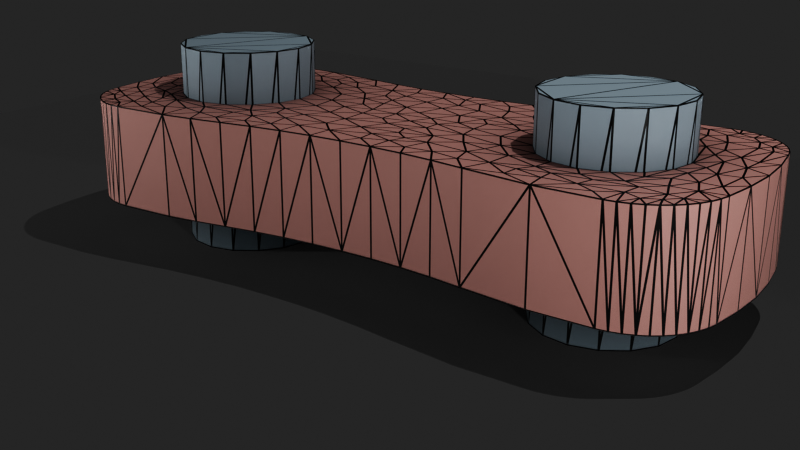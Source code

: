 # Source: tissue_compaction.blend  (saved by Blender 4.4.30; exported with 4.5.12 LTS)
import bpy
from mathutils import Matrix  # noqa: F401  (used for matrix-valued properties, if any)

bpy.ops.wm.read_factory_settings(use_empty=True)
scene = bpy.context.scene
scene.name = 'Scene'

# ---- collections
col_collection = bpy.data.collections.new('Collection'); scene.collection.children.link(col_collection)

# ---- materials (node trees are filled in below, after node groups)
mat_wireframe_2 = bpy.data.materials.new('wireframe 2')
mat_wireframe = bpy.data.materials.new('wireframe')

# ---- material node trees
mat_wireframe_2.use_nodes = True; mat_wireframe_2.node_tree.nodes.clear()
_N = mat_wireframe_2.node_tree.nodes; _L = mat_wireframe_2.node_tree.links
n0 = _N.new('ShaderNodeOutputMaterial'); n0.name = 'Material Output'; n0.location = (1268, 114)
n1 = _N.new('ShaderNodeWireframe'); n1.name = 'Wireframe'; n1.location = (747, 587)
n1.inputs[0].default_value = 0.02
n2 = _N.new('ShaderNodeMixShader'); n2.name = 'Mix Shader'; n2.location = (924, 294)
n3 = _N.new('ShaderNodeBsdfPrincipled'); n3.name = 'Carbon'; n3.location = (155, 747)
n3.inputs[0].default_value = (0.015, 0.015, 0.015, 1.0)
n3.inputs[2].default_value = 0.8477
n3.inputs[3].default_value = 1.45
n3.inputs[13].default_value = 0.4773
n3.inputs[19].default_value = 0.25
n3.inputs[27].default_value = (0.0, 0.0, 0.0, 1.0)
n3.inputs[28].default_value = 1.0
n4 = _N.new('ShaderNodeBsdfPrincipled'); n4.name = 'Principled BSDF.001'; n4.location = (490, 385)
n4.distribution = 'GGX'
n4.subsurface_method = 'BURLEY'
n4.inputs[2].default_value = 0.7
n4.inputs[3].default_value = 1.45
n4.inputs[27].default_value = (0.0, 0.0, 0.0, 1.0)
n4.inputs[28].default_value = 1.0
n5 = _N.new('ShaderNodeBrightContrast'); n5.name = 'Bright/Contrast.001'; n5.location = (244, 268)
n5.inputs[2].default_value = 1.0
n6 = _N.new('ShaderNodeMix'); n6.name = 'Mix.001'; n6.location = (-54, 361)
n6.data_type = 'RGBA'
n6.blend_type = 'MULTIPLY'
n7 = _N.new('ShaderNodeGamma'); n7.name = 'Gamma.001'; n7.location = (-162, -69)
n8 = _N.new('ShaderNodeAmbientOcclusion'); n8.name = 'Ambient Occlusion.001'; n8.location = (102, 20)
n8.inputs[1].default_value = 10.0
n9 = _N.new('ShaderNodeHueSaturation'); n9.name = 'Hue Saturation Value.001'; n9.location = (-285, 178)
n9.inputs[1].default_value = 0.5
n9.inputs[4].default_value = (0.5, 0.69, 0.8275, 1.0)
_L.new(n1.outputs[0], n2.inputs[0])
_L.new(n2.outputs[0], n0.inputs[0])
_L.new(n3.outputs[0], n2.inputs[2])
_L.new(n9.outputs[0], n5.inputs[0])
_L.new(n5.outputs[0], n8.inputs[0])
_L.new(n8.outputs[0], n6.inputs[6])
_L.new(n8.outputs[1], n7.inputs[0])
_L.new(n7.outputs[0], n6.inputs[7])
_L.new(n6.outputs[2], n4.inputs[0])
_L.new(n4.outputs[0], n2.inputs[1])
n0.is_active_output = True
mat_wireframe.use_nodes = True; mat_wireframe.node_tree.nodes.clear()
_N = mat_wireframe.node_tree.nodes; _L = mat_wireframe.node_tree.links
n0 = _N.new('ShaderNodeOutputMaterial'); n0.name = 'Material Output'; n0.location = (1168, 226)
n1 = _N.new('ShaderNodeWireframe'); n1.name = 'Wireframe'; n1.location = (647, 699)
n1.inputs[0].default_value = 0.02
n2 = _N.new('ShaderNodeMixShader'); n2.name = 'Mix Shader'; n2.location = (825, 405)
n3 = _N.new('ShaderNodeBsdfPrincipled'); n3.name = 'Carbon'; n3.location = (55, 859)
n3.inputs[0].default_value = (0.015, 0.015, 0.015, 1.0)
n3.inputs[2].default_value = 0.8477
n3.inputs[3].default_value = 1.45
n3.inputs[13].default_value = 0.4773
n3.inputs[19].default_value = 0.25
n3.inputs[27].default_value = (0.0, 0.0, 0.0, 1.0)
n3.inputs[28].default_value = 1.0
n4 = _N.new('ShaderNodeBsdfPrincipled'); n4.name = 'Principled BSDF.001'; n4.location = (390, 497)
n4.distribution = 'GGX'
n4.subsurface_method = 'BURLEY'
n4.inputs[2].default_value = 0.7
n4.inputs[3].default_value = 1.45
n4.inputs[27].default_value = (0.0, 0.0, 0.0, 1.0)
n4.inputs[28].default_value = 1.0
n5 = _N.new('ShaderNodeBrightContrast'); n5.name = 'Bright/Contrast.001'; n5.location = (144, 379)
n5.inputs[2].default_value = 1.0
n6 = _N.new('ShaderNodeMix'); n6.name = 'Mix.001'; n6.location = (-112, 474)
n6.data_type = 'RGBA'
n6.blend_type = 'MULTIPLY'
n7 = _N.new('ShaderNodeGamma'); n7.name = 'Gamma.001'; n7.location = (-262, 42)
n8 = _N.new('ShaderNodeAmbientOcclusion'); n8.name = 'Ambient Occlusion.001'; n8.location = (2, 132)
n8.inputs[1].default_value = 10.0
n9 = _N.new('ShaderNodeHueSaturation'); n9.name = 'Hue Saturation Value.001'; n9.location = (-385, 290)
n9.inputs[1].default_value = 0.5
n9.inputs[4].default_value = (0.5, 0.69, 0.8275, 1.0)
n10 = _N.new('ShaderNodeHueSaturation'); n10.name = 'Hue Saturation Value'; n10.location = (-524, 405)
n10.inputs[1].default_value = 0.7
n10.inputs[4].default_value = (0.9843, 0.502, 0.4471, 1.0)
_L.new(n1.outputs[0], n2.inputs[0])
_L.new(n2.outputs[0], n0.inputs[0])
_L.new(n3.outputs[0], n2.inputs[2])
_L.new(n5.outputs[0], n8.inputs[0])
_L.new(n8.outputs[0], n6.inputs[6])
_L.new(n8.outputs[1], n7.inputs[0])
_L.new(n7.outputs[0], n6.inputs[7])
_L.new(n6.outputs[2], n4.inputs[0])
_L.new(n4.outputs[0], n2.inputs[1])
_L.new(n10.outputs[0], n5.inputs[0])
n0.is_active_output = True

# ---- world
world_world = bpy.data.worlds.new('World'); scene.world = world_world
world_world.use_nodes = True; world_world.node_tree.nodes.clear()
_N = world_world.node_tree.nodes; _L = world_world.node_tree.links
n0 = _N.new('ShaderNodeOutputWorld'); n0.name = 'World Output'; n0.location = (300, 300)
n1 = _N.new('ShaderNodeBackground'); n1.name = 'Background'; n1.location = (10, 300)
n1.inputs[0].default_value = (0.05088, 0.05088, 0.05088, 1.0)
_L.new(n1.outputs[0], n0.inputs[0])
n0.is_active_output = True
world_world.color = (0.05088, 0.05088, 0.05088)
world_world.use_sun_shadow = False
world_world.sun_shadow_jitter_overblur = 0.0

# ---- cameras
cam_camera = bpy.data.cameras.new('Camera')
cam_camera.clip_end = 100.0
cam_camera.ortho_scale = 7.314

# ---- lights
light_light = bpy.data.lights.new('Light', 'POINT')
light_light.transmission_factor = 0.0
light_light.energy = 1000.0
light_light.shadow_soft_size = 0.1
light_light.shadow_maximum_resolution = 0.006
light_light.use_absolute_resolution = True
light_light_001 = bpy.data.lights.new('Light.001', 'POINT')
light_light_001.transmission_factor = 0.0
light_light_001.energy = 1000.0
light_light_001.shadow_soft_size = 0.1
light_light_001.shadow_maximum_resolution = 0.006
light_light_001.use_absolute_resolution = True
light_light_002 = bpy.data.lights.new('Light.002', 'POINT')
light_light_002.transmission_factor = 0.0
light_light_002.energy = 1000.0
light_light_002.shadow_soft_size = 0.1
light_light_002.shadow_maximum_resolution = 0.006
light_light_002.use_absolute_resolution = True

# ---- meshes
me_cylinder = bpy.data.meshes.new('Cylinder')
me_cylinder.from_pydata([(-2.27, -0.7554, 1.12), (-2.27, -0.751, -1.13), (-1.983, -0.6983, 1.121), (-1.983, -0.6939, -1.129), (-1.74, -0.5357, 1.121), (-1.74, -0.5313, -1.129), (-1.577, -0.2924, 1.121), (-1.577, -0.288, -1.129), (-1.52, -0.005399, 1.122), (-1.52, -0.000979, -1.128), (-1.577, 0.2816, 1.123), (-1.577, 0.286, -1.127), (-1.74, 0.5249, 1.123), (-1.74, 0.5294, -1.127), (-1.983, 0.6875, 1.123), (-1.983, 0.6919, -1.127), (-2.27, 0.7446, 1.123), (-2.27, 0.749, -1.127), (-2.557, 0.6875, 1.123), (-2.557, 0.6919, -1.127), (-2.8, 0.5249, 1.123), (-2.8, 0.5294, -1.127), (-2.963, 0.2816, 1.123), (-2.963, 0.286, -1.127), (-3.02, -0.005399, 1.122), (-3.02, -0.000979, -1.128), (-2.963, -0.2924, 1.121), (-2.963, -0.288, -1.129), (-2.8, -0.5357, 1.121), (-2.8, -0.5313, -1.129), (-2.557, -0.6983, 1.121), (-2.557, -0.6939, -1.129)], [], [(1, 2, 0), (3, 4, 2), (5, 6, 4), (7, 8, 6), (9, 10, 8), (11, 12, 10), (13, 14, 12), (15, 16, 14), (17, 18, 16), (19, 20, 18), (21, 22, 20), (23, 24, 22), (25, 26, 24), (27, 28, 26), (21, 13, 5), (29, 30, 28), (31, 0, 30), (26, 30, 14), (1, 3, 2), (3, 5, 4), (5, 7, 6), (7, 9, 8), (9, 11, 10), (11, 13, 12), (13, 15, 14), (15, 17, 16), (17, 19, 18), (19, 21, 20), (21, 23, 22), (23, 25, 24), (25, 27, 26), (27, 29, 28), (5, 3, 1), (1, 31, 5), (31, 29, 5), (29, 27, 21), (27, 25, 21), (25, 23, 21), (21, 19, 13), (19, 17, 13), (17, 15, 13), (13, 11, 9), (9, 7, 13), (7, 5, 13), (5, 29, 21), (29, 31, 30), (31, 1, 0), (30, 0, 2), (2, 4, 6), (6, 8, 10), (10, 12, 14), (14, 16, 18), (18, 20, 22), (22, 24, 26), (26, 28, 30), (30, 2, 6), (6, 10, 30), (10, 14, 30), (14, 18, 22), (22, 26, 14)])
_uv = me_cylinder.uv_layers.new(name='UVMap')
_uv.uv.foreach_set('vector', [1.0, 1.0, 0.9375, 0.5, 1.0, 0.5, 0.9375, 1.0, 0.875, 0.5, 0.9375, 0.5, 0.875, 1.0, 0.8125, 0.5, 0.875, 0.5, 0.8125, 1.0, 0.75, 0.5, 0.8125, 0.5, 0.75, 1.0, 0.6875, 0.5, 0.75, 0.5, 0.6875, 1.0, 0.625, 0.5, 0.6875, 0.5, 0.625, 1.0, 0.5625, 0.5, 0.625, 0.5, 0.5625, 1.0, 0.5, 0.5, 0.5625, 0.5, 0.5, 1.0, 0.4375, 0.5, 0.5, 0.5, 0.4375, 1.0, 0.375, 0.5, 0.4375, 0.5, 0.375, 1.0, 0.3125, 0.5, 0.375, 0.5, 0.3125, 1.0, 0.25, 0.5, 0.3125, 0.5, 0.25, 1.0, 0.1875, 0.5, 0.25, 0.5, 0.1875, 1.0, 0.125, 0.5, 0.1875, 0.5, 0.08029, 0.08029, 0.4197, 0.08029, 0.4197, 0.4197, 0.125, 1.0, 0.0625, 0.5, 0.125, 0.5, 0.0625, 1.0, 0.0, 0.5, 0.0625, 0.5, 0.5283, 0.3418, 0.6582, 0.4717, 0.8418, 0.02827, 1.0, 1.0, 0.9375, 1.0, 0.9375, 0.5, 0.9375, 1.0, 0.875, 1.0, 0.875, 0.5, 0.875, 1.0, 0.8125, 1.0, 0.8125, 0.5, 0.8125, 1.0, 0.75, 1.0, 0.75, 0.5, 0.75, 1.0, 0.6875, 1.0, 0.6875, 0.5, 0.6875, 1.0, 0.625, 1.0, 0.625, 0.5, 0.625, 1.0, 0.5625, 1.0, 0.5625, 0.5, 0.5625, 1.0, 0.5, 1.0, 0.5, 0.5, 0.5, 1.0, 0.4375, 1.0, 0.4375, 0.5, 0.4375, 1.0, 0.375, 1.0, 0.375, 0.5, 0.375, 1.0, 0.3125, 1.0, 0.3125, 0.5, 0.3125, 1.0, 0.25, 1.0, 0.25, 0.5, 0.25, 1.0, 0.1875, 1.0, 0.1875, 0.5, 0.1875, 1.0, 0.125, 1.0, 0.125, 0.5, 0.4197, 0.4197, 0.3418, 0.4717, 0.25, 0.49, 0.25, 0.49, 0.1582, 0.4717, 0.4197, 0.4197, 0.1582, 0.4717, 0.08029, 0.4197, 0.4197, 0.4197, 0.08029, 0.4197, 0.02827, 0.3418, 0.08029, 0.08029, 0.02827, 0.3418, 0.01, 0.25, 0.08029, 0.08029, 0.01, 0.25, 0.02827, 0.1582, 0.08029, 0.08029, 0.08029, 0.08029, 0.1582, 0.02827, 0.4197, 0.08029, 0.1582, 0.02827, 0.25, 0.01, 0.4197, 0.08029, 0.25, 0.01, 0.3418, 0.02827, 0.4197, 0.08029, 0.4197, 0.08029, 0.4717, 0.1582, 0.49, 0.25, 0.49, 0.25, 0.4717, 0.3418, 0.4197, 0.08029, 0.4717, 0.3418, 0.4197, 0.4197, 0.4197, 0.08029, 0.4197, 0.4197, 0.08029, 0.4197, 0.08029, 0.08029, 0.125, 1.0, 0.0625, 1.0, 0.0625, 0.5, 0.0625, 1.0, 0.0, 1.0, 0.0, 0.5, 0.6582, 0.4717, 0.75, 0.49, 0.8418, 0.4717, 0.8418, 0.4717, 0.9197, 0.4197, 0.9717, 0.3418, 0.9717, 0.3418, 0.99, 0.25, 0.9717, 0.1582, 0.9717, 0.1582, 0.9197, 0.08029, 0.8418, 0.02827, 0.8418, 0.02827, 0.75, 0.01, 0.6582, 0.02827, 0.6582, 0.02827, 0.5803, 0.08029, 0.5283, 0.1582, 0.5283, 0.1582, 0.51, 0.25, 0.5283, 0.3418, 0.5283, 0.3418, 0.5803, 0.4197, 0.6582, 0.4717, 0.6582, 0.4717, 0.8418, 0.4717, 0.9717, 0.3418, 0.9717, 0.3418, 0.9717, 0.1582, 0.6582, 0.4717, 0.9717, 0.1582, 0.8418, 0.02827, 0.6582, 0.4717, 0.8418, 0.02827, 0.6582, 0.02827, 0.5283, 0.1582, 0.5283, 0.1582, 0.5283, 0.3418, 0.8418, 0.02827])
me_cylinder.materials.append(mat_wireframe_2)
me_cylinder.update()
me_cylinder_001 = bpy.data.meshes.new('Cylinder.001')
me_cylinder_001.from_pydata([(2.27, -0.7554, 1.12), (2.27, -0.751, -1.13), (2.557, -0.6983, 1.121), (2.557, -0.6939, -1.129), (2.8, -0.5357, 1.121), (2.8, -0.5313, -1.129), (2.963, -0.2924, 1.121), (2.963, -0.288, -1.129), (3.02, -0.005399, 1.122), (3.02, -0.000979, -1.128), (2.963, 0.2816, 1.123), (2.963, 0.286, -1.127), (2.8, 0.5249, 1.123), (2.8, 0.5294, -1.127), (2.557, 0.6875, 1.123), (2.557, 0.6919, -1.127), (2.27, 0.7446, 1.123), (2.27, 0.749, -1.127), (1.983, 0.6875, 1.123), (1.983, 0.6919, -1.127), (1.74, 0.5249, 1.123), (1.74, 0.5294, -1.127), (1.577, 0.2816, 1.123), (1.577, 0.286, -1.127), (1.52, -0.005399, 1.122), (1.52, -0.000979, -1.128), (1.577, -0.2924, 1.121), (1.577, -0.288, -1.129), (1.74, -0.5357, 1.121), (1.74, -0.5313, -1.129), (1.983, -0.6983, 1.121), (1.983, -0.6939, -1.129)], [], [(1, 2, 0), (3, 4, 2), (5, 6, 4), (7, 8, 6), (9, 10, 8), (11, 12, 10), (13, 14, 12), (15, 16, 14), (17, 18, 16), (19, 20, 18), (21, 22, 20), (23, 24, 22), (25, 26, 24), (27, 28, 26), (21, 13, 5), (29, 30, 28), (31, 0, 30), (26, 30, 14), (1, 3, 2), (3, 5, 4), (5, 7, 6), (7, 9, 8), (9, 11, 10), (11, 13, 12), (13, 15, 14), (15, 17, 16), (17, 19, 18), (19, 21, 20), (21, 23, 22), (23, 25, 24), (25, 27, 26), (27, 29, 28), (5, 3, 1), (1, 31, 5), (31, 29, 5), (29, 27, 21), (27, 25, 21), (25, 23, 21), (21, 19, 13), (19, 17, 13), (17, 15, 13), (13, 11, 9), (9, 7, 13), (7, 5, 13), (5, 29, 21), (29, 31, 30), (31, 1, 0), (30, 0, 2), (2, 4, 6), (6, 8, 10), (10, 12, 14), (14, 16, 18), (18, 20, 22), (22, 24, 26), (26, 28, 30), (30, 2, 6), (6, 10, 30), (10, 14, 30), (14, 18, 22), (22, 26, 14)])
_uv = me_cylinder_001.uv_layers.new(name='UVMap')
_uv.uv.foreach_set('vector', [1.0, 1.0, 0.9375, 0.5, 1.0, 0.5, 0.9375, 1.0, 0.875, 0.5, 0.9375, 0.5, 0.875, 1.0, 0.8125, 0.5, 0.875, 0.5, 0.8125, 1.0, 0.75, 0.5, 0.8125, 0.5, 0.75, 1.0, 0.6875, 0.5, 0.75, 0.5, 0.6875, 1.0, 0.625, 0.5, 0.6875, 0.5, 0.625, 1.0, 0.5625, 0.5, 0.625, 0.5, 0.5625, 1.0, 0.5, 0.5, 0.5625, 0.5, 0.5, 1.0, 0.4375, 0.5, 0.5, 0.5, 0.4375, 1.0, 0.375, 0.5, 0.4375, 0.5, 0.375, 1.0, 0.3125, 0.5, 0.375, 0.5, 0.3125, 1.0, 0.25, 0.5, 0.3125, 0.5, 0.25, 1.0, 0.1875, 0.5, 0.25, 0.5, 0.1875, 1.0, 0.125, 0.5, 0.1875, 0.5, 0.08029, 0.08029, 0.4197, 0.08029, 0.4197, 0.4197, 0.125, 1.0, 0.0625, 0.5, 0.125, 0.5, 0.0625, 1.0, 0.0, 0.5, 0.0625, 0.5, 0.5283, 0.3418, 0.6582, 0.4717, 0.8418, 0.02827, 1.0, 1.0, 0.9375, 1.0, 0.9375, 0.5, 0.9375, 1.0, 0.875, 1.0, 0.875, 0.5, 0.875, 1.0, 0.8125, 1.0, 0.8125, 0.5, 0.8125, 1.0, 0.75, 1.0, 0.75, 0.5, 0.75, 1.0, 0.6875, 1.0, 0.6875, 0.5, 0.6875, 1.0, 0.625, 1.0, 0.625, 0.5, 0.625, 1.0, 0.5625, 1.0, 0.5625, 0.5, 0.5625, 1.0, 0.5, 1.0, 0.5, 0.5, 0.5, 1.0, 0.4375, 1.0, 0.4375, 0.5, 0.4375, 1.0, 0.375, 1.0, 0.375, 0.5, 0.375, 1.0, 0.3125, 1.0, 0.3125, 0.5, 0.3125, 1.0, 0.25, 1.0, 0.25, 0.5, 0.25, 1.0, 0.1875, 1.0, 0.1875, 0.5, 0.1875, 1.0, 0.125, 1.0, 0.125, 0.5, 0.4197, 0.4197, 0.3418, 0.4717, 0.25, 0.49, 0.25, 0.49, 0.1582, 0.4717, 0.4197, 0.4197, 0.1582, 0.4717, 0.08029, 0.4197, 0.4197, 0.4197, 0.08029, 0.4197, 0.02827, 0.3418, 0.08029, 0.08029, 0.02827, 0.3418, 0.01, 0.25, 0.08029, 0.08029, 0.01, 0.25, 0.02827, 0.1582, 0.08029, 0.08029, 0.08029, 0.08029, 0.1582, 0.02827, 0.4197, 0.08029, 0.1582, 0.02827, 0.25, 0.01, 0.4197, 0.08029, 0.25, 0.01, 0.3418, 0.02827, 0.4197, 0.08029, 0.4197, 0.08029, 0.4717, 0.1582, 0.49, 0.25, 0.49, 0.25, 0.4717, 0.3418, 0.4197, 0.08029, 0.4717, 0.3418, 0.4197, 0.4197, 0.4197, 0.08029, 0.4197, 0.4197, 0.08029, 0.4197, 0.08029, 0.08029, 0.125, 1.0, 0.0625, 1.0, 0.0625, 0.5, 0.0625, 1.0, 0.0, 1.0, 0.0, 0.5, 0.6582, 0.4717, 0.75, 0.49, 0.8418, 0.4717, 0.8418, 0.4717, 0.9197, 0.4197, 0.9717, 0.3418, 0.9717, 0.3418, 0.99, 0.25, 0.9717, 0.1582, 0.9717, 0.1582, 0.9197, 0.08029, 0.8418, 0.02827, 0.8418, 0.02827, 0.75, 0.01, 0.6582, 0.02827, 0.6582, 0.02827, 0.5803, 0.08029, 0.5283, 0.1582, 0.5283, 0.1582, 0.51, 0.25, 0.5283, 0.3418, 0.5283, 0.3418, 0.5803, 0.4197, 0.6582, 0.4717, 0.6582, 0.4717, 0.8418, 0.4717, 0.9717, 0.3418, 0.9717, 0.3418, 0.9717, 0.1582, 0.6582, 0.4717, 0.9717, 0.1582, 0.8418, 0.02827, 0.6582, 0.4717, 0.8418, 0.02827, 0.6582, 0.02827, 0.5283, 0.1582, 0.5283, 0.1582, 0.5283, 0.3418, 0.8418, 0.02827])
me_cylinder_001.materials.append(mat_wireframe_2)
me_cylinder_001.update()
me_tissue_002 = bpy.data.meshes.new('tissue.002')
me_tissue_002.from_pydata([(3.516, -1.087, 0.5572), (3.452, -1.177, 0.557), (3.571, -0.9903, 0.5574), (3.185, -1.378, 0.5566), (3.08, -1.418, 0.5565), (3.374, -1.256, 0.5569), (3.285, -1.324, 0.5567), (2.966, -1.44, 0.5565), (2.848, -1.446, 0.5565), (0.0004754, -1.204, 0.557), (3.71, -0.005857, 0.5593), (3.637, -0.7731, 0.5578), (3.611, -0.8849, 0.5576), (-3.518, -1.088, 0.5572), (-3.45, -1.177, 0.557), (-3.571, -0.9898, 0.5574), (-3.184, -1.375, 0.5566), (-3.079, -1.416, 0.5565), (-3.37, -1.256, 0.5569), (-3.282, -1.323, 0.5567), (-2.968, -1.441, 0.5565), (-2.853, -1.451, 0.5565), (-3.709, -0.00544, 0.5593), (-3.634, -0.7702, 0.5578), (-3.61, -0.8835, 0.5576), (3.521, 1.078, 0.5614), (3.454, 1.167, 0.5616), (3.574, 0.9797, 0.5613), (3.19, 1.364, 0.562), (3.085, 1.406, 0.5621), (3.374, 1.243, 0.5618), (3.287, 1.311, 0.5619), (2.974, 1.431, 0.5621), (2.857, 1.441, 0.5622), (-0.0008689, 1.196, 0.5617), (3.64, 0.7612, 0.5608), (3.615, 0.8738, 0.561), (-3.518, 1.082, 0.5615), (-3.451, 1.17, 0.5616), (-3.571, 0.9835, 0.5613), (-3.185, 1.367, 0.562), (-3.08, 1.407, 0.5621), (-3.372, 1.248, 0.5618), (-3.283, 1.315, 0.5619), (-2.969, 1.432, 0.5621), (-2.853, 1.442, 0.5622), (-3.638, 0.7638, 0.5608), (-3.613, 0.8769, 0.5611), (-3.687, -0.4022, 0.5585), (-1.454, 1.322, 0.5619), (-1.452, -1.329, 0.5567), (1.456, 1.321, 0.5619), (1.455, -1.331, 0.5567), (-2.187, 1.425, 0.5621), (-2.187, -1.429, 0.5565), (3.688, -0.4036, 0.5585), (1.822, 1.379, 0.562), (2.187, 1.422, 0.5621), (3.688, 0.3913, 0.5601), (-0.7279, -1.233, 0.5569), (2.184, -1.431, 0.5565), (-3.687, 0.3944, 0.5601), (2.529, -1.447, 0.5565), (-0.7285, 1.225, 0.5617), (-1.09, -1.274, 0.5568), (-1.091, 1.265, 0.5618), (-1.82, -1.386, 0.5566), (-0.3652, 1.202, 0.5617), (1.093, 1.266, 0.5618), (0.7289, -1.232, 0.5569), (0.7311, 1.227, 0.5617), (0.3659, -1.21, 0.557), (1.091, -1.274, 0.5568), (-0.365, -1.21, 0.557), (0.3658, 1.203, 0.5617), (3.516, -1.087, 0.5572), (3.452, -1.177, 0.557), (3.571, -0.9903, 0.5574), (3.185, -1.378, 0.5566), (3.08, -1.418, 0.5565), (3.374, -1.256, 0.5569), (3.285, -1.324, 0.5567), (2.966, -1.44, 0.5565), (2.848, -1.446, 0.5565), (0.0004754, -1.204, 0.557), (3.71, -0.005857, 0.5593), (3.637, -0.7731, 0.5578), (3.611, -0.8849, 0.5576), (-3.518, -1.088, 0.5572), (-3.45, -1.177, 0.557), (-3.571, -0.9898, 0.5574), (-3.184, -1.375, 0.5566), (-3.079, -1.416, 0.5565), (-3.37, -1.256, 0.5569), (-3.282, -1.323, 0.5567), (-2.968, -1.441, 0.5565), (-2.853, -1.451, 0.5565), (-3.709, -0.00544, 0.5593), (-3.634, -0.7702, 0.5578), (-3.61, -0.8835, 0.5576), (3.521, 1.078, 0.5614), (3.454, 1.167, 0.5616), (3.574, 0.9797, 0.5613), (3.19, 1.364, 0.562), (3.085, 1.406, 0.5621), (3.374, 1.243, 0.5618), (3.287, 1.311, 0.5619), (2.974, 1.431, 0.5621), (2.857, 1.441, 0.5622), (-0.0008689, 1.196, 0.5617), (3.64, 0.7612, 0.5608), (3.615, 0.8738, 0.561), (-3.518, 1.082, 0.5615), (-3.451, 1.17, 0.5616), (-3.571, 0.9835, 0.5613), (-3.185, 1.367, 0.562), (-3.08, 1.407, 0.5621), (-3.372, 1.248, 0.5618), (-3.283, 1.315, 0.5619), (-2.969, 1.432, 0.5621), (-2.853, 1.442, 0.5622), (-3.638, 0.7638, 0.5608), (-3.613, 0.8769, 0.5611), (-3.687, -0.4022, 0.5585), (-1.454, 1.322, 0.5619), (-1.452, -1.329, 0.5567), (1.456, 1.321, 0.5619), (1.455, -1.331, 0.5567), (-2.187, 1.425, 0.5621), (-2.187, -1.429, 0.5565), (3.688, -0.4036, 0.5585), (1.822, 1.379, 0.562), (2.187, 1.422, 0.5621), (3.688, 0.3913, 0.5601), (-0.7279, -1.233, 0.5569), (2.184, -1.431, 0.5565), (-3.687, 0.3944, 0.5601), (2.529, -1.447, 0.5565), (-0.7285, 1.225, 0.5617), (-1.09, -1.274, 0.5568), (-1.091, 1.265, 0.5618), (-1.82, -1.386, 0.5566), (-0.3652, 1.202, 0.5617), (1.093, 1.266, 0.5618), (0.7289, -1.232, 0.5569), (0.7311, 1.227, 0.5617), (0.3659, -1.21, 0.557), (1.091, -1.274, 0.5568), (-0.365, -1.21, 0.557), (0.3658, 1.203, 0.5617), (3.516, -1.085, -0.566), (3.452, -1.175, -0.5662), (3.571, -0.9881, -0.5658), (3.185, -1.375, -0.5666), (3.08, -1.416, -0.5667), (3.374, -1.253, -0.5663), (3.285, -1.322, -0.5665), (2.966, -1.438, -0.5667), (2.848, -1.444, -0.5667), (0.0004754, -1.202, -0.5662), (3.71, -0.00365, -0.5639), (3.637, -0.7709, -0.5654), (3.611, -0.8827, -0.5656), (-3.518, -1.086, -0.566), (-3.45, -1.174, -0.5662), (-3.571, -0.9876, -0.5658), (-3.184, -1.373, -0.5666), (-3.079, -1.414, -0.5667), (-3.37, -1.253, -0.5663), (-3.282, -1.321, -0.5665), (-2.968, -1.439, -0.5667), (-2.853, -1.449, -0.5667), (-3.709, -0.003234, -0.5639), (-3.634, -0.768, -0.5654), (-3.61, -0.8813, -0.5656), (3.521, 1.08, -0.5618), (3.454, 1.169, -0.5616), (3.574, 0.9819, -0.5619), (3.19, 1.366, -0.5612), (3.085, 1.408, -0.5611), (3.374, 1.246, -0.5614), (3.287, 1.313, -0.5613), (2.974, 1.433, -0.5611), (2.857, 1.443, -0.561), (-0.0008689, 1.198, -0.5615), (3.64, 0.7634, -0.5624), (3.615, 0.876, -0.5622), (-3.518, 1.084, -0.5617), (-3.451, 1.172, -0.5616), (-3.571, 0.9857, -0.5619), (-3.185, 1.369, -0.5612), (-3.08, 1.409, -0.5611), (-3.372, 1.25, -0.5614), (-3.283, 1.317, -0.5613), (-2.969, 1.434, -0.5611), (-2.853, 1.444, -0.561), (-3.638, 0.7661, -0.5624), (-3.613, 0.8791, -0.5621), (-3.687, -0.4, -0.5647), (-1.454, 1.324, -0.5613), (-1.452, -1.327, -0.5665), (1.456, 1.323, -0.5613), (1.455, -1.329, -0.5665), (-2.187, 1.427, -0.5611), (-2.187, -1.427, -0.5667), (3.688, -0.4013, -0.5647), (1.822, 1.381, -0.5612), (2.187, 1.424, -0.5611), (3.688, 0.3935, -0.5631), (-0.7279, -1.231, -0.5663), (2.184, -1.429, -0.5667), (-3.687, 0.3966, -0.5631), (2.529, -1.445, -0.5667), (-0.7285, 1.228, -0.5615), (-1.09, -1.271, -0.5664), (-1.091, 1.268, -0.5614), (-1.82, -1.384, -0.5666), (-0.3652, 1.204, -0.5615), (1.093, 1.268, -0.5614), (0.7289, -1.23, -0.5663), (0.7311, 1.229, -0.5615), (0.3659, -1.207, -0.5662), (1.091, -1.272, -0.5664), (-0.365, -1.207, -0.5662), (0.3658, 1.206, -0.5615)], [], [(43, 42, 117, 118), (2, 0, 75, 77), (39, 37, 112, 114), (61, 22, 97, 136), (17, 16, 91, 92), (53, 45, 120, 128), (53, 49, 124, 128), (19, 16, 91, 94), (57, 56, 131, 132), (55, 10, 85, 130), (71, 9, 84, 146), (31, 30, 105, 106), (58, 10, 85, 133), (73, 59, 134, 148), (18, 14, 89, 93), (36, 27, 102, 111), (41, 40, 115, 116), (74, 70, 145, 149), (65, 49, 124, 140), (43, 40, 115, 118), (42, 38, 113, 117), (4, 3, 78, 79), (62, 8, 83, 137), (47, 46, 121, 122), (6, 3, 78, 81), (36, 35, 110, 111), (27, 25, 100, 102), (12, 11, 86, 87), (65, 63, 138, 140), (48, 22, 97, 123), (55, 11, 86, 130), (74, 34, 109, 149), (61, 46, 121, 136), (58, 35, 110, 133), (67, 63, 138, 142), (64, 50, 125, 139), (72, 52, 127, 147), (73, 9, 84, 148), (66, 50, 125, 141), (24, 15, 90, 99), (5, 1, 76, 80), (8, 7, 82, 83), (54, 21, 96, 129), (30, 26, 101, 105), (24, 23, 98, 99), (7, 4, 79, 82), (20, 17, 92, 95), (47, 39, 114, 122), (71, 69, 144, 146), (26, 25, 100, 101), (48, 23, 98, 123), (21, 20, 95, 96), (44, 41, 116, 119), (56, 51, 126, 131), (72, 69, 144, 147), (70, 68, 143, 145), (67, 34, 109, 142), (29, 28, 103, 104), (57, 33, 108, 132), (66, 54, 129, 141), (31, 28, 103, 106), (68, 51, 126, 143), (62, 60, 135, 137), (45, 44, 119, 120), (60, 52, 127, 135), (6, 5, 80, 81), (33, 32, 107, 108), (14, 13, 88, 89), (64, 59, 134, 139), (15, 13, 88, 90), (12, 2, 77, 87), (32, 29, 104, 107), (19, 18, 93, 94), (1, 0, 75, 76), (38, 37, 112, 113), (106, 105, 180, 181), (133, 85, 160, 208), (148, 134, 209, 223), (93, 89, 164, 168), (111, 102, 177, 186), (116, 115, 190, 191), (149, 145, 220, 224), (140, 124, 199, 215), (118, 115, 190, 193), (117, 113, 188, 192), (79, 78, 153, 154), (137, 83, 158, 212), (122, 121, 196, 197), (81, 78, 153, 156), (111, 110, 185, 186), (102, 100, 175, 177), (87, 86, 161, 162), (140, 138, 213, 215), (123, 97, 172, 198), (130, 86, 161, 205), (149, 109, 184, 224), (136, 121, 196, 211), (133, 110, 185, 208), (142, 138, 213, 217), (139, 125, 200, 214), (147, 127, 202, 222), (148, 84, 159, 223), (141, 125, 200, 216), (99, 90, 165, 174), (80, 76, 151, 155), (83, 82, 157, 158), (129, 96, 171, 204), (105, 101, 176, 180), (99, 98, 173, 174), (82, 79, 154, 157), (95, 92, 167, 170), (122, 114, 189, 197), (146, 144, 219, 221), (101, 100, 175, 176), (123, 98, 173, 198), (96, 95, 170, 171), (119, 116, 191, 194), (131, 126, 201, 206), (147, 144, 219, 222), (145, 143, 218, 220), (142, 109, 184, 217), (104, 103, 178, 179), (132, 108, 183, 207), (141, 129, 204, 216), (106, 103, 178, 181), (143, 126, 201, 218), (137, 135, 210, 212), (120, 119, 194, 195), (135, 127, 202, 210), (81, 80, 155, 156), (108, 107, 182, 183), (89, 88, 163, 164), (139, 134, 209, 214), (90, 88, 163, 165), (87, 77, 152, 162), (107, 104, 179, 182), (94, 93, 168, 169), (76, 75, 150, 151), (113, 112, 187, 188), (118, 117, 192, 193), (77, 75, 150, 152), (114, 112, 187, 189), (136, 97, 172, 211), (92, 91, 166, 167), (128, 120, 195, 203), (128, 124, 199, 203), (94, 91, 166, 169), (132, 131, 206, 207), (130, 85, 160, 205), (146, 84, 159, 221)])
me_tissue_002.materials.append(mat_wireframe)
me_tissue_002.update()
me_tissue_003 = bpy.data.meshes.new('tissue.003')
me_tissue_003.from_pydata([(3.516, -1.087, 0.5573), (3.452, -1.177, 0.5571), (3.571, -0.9903, 0.5575), (3.185, -1.378, 0.5568), (3.08, -1.418, 0.5567), (3.374, -1.256, 0.557), (3.285, -1.324, 0.5569), (2.966, -1.44, 0.5566), (2.848, -1.446, 0.5566), (0.0004754, -1.204, 0.5571), (3.71, -0.005857, 0.5594), (3.637, -0.7731, 0.5579), (3.611, -0.8849, 0.5577), (-3.518, -1.088, 0.5573), (-3.45, -1.177, 0.5571), (-3.571, -0.9898, 0.5575), (-3.184, -1.375, 0.5568), (-3.079, -1.416, 0.5567), (-3.37, -1.256, 0.557), (-3.282, -1.323, 0.5569), (-2.968, -1.441, 0.5566), (-2.853, -1.451, 0.5566), (-3.709, -0.00544, 0.5594), (-3.634, -0.7702, 0.5579), (-3.61, -0.8835, 0.5577), (3.521, 1.078, 0.5616), (3.454, 1.167, 0.5618), (3.574, 0.9797, 0.5614), (3.19, 1.364, 0.5621), (3.085, 1.406, 0.5622), (3.374, 1.243, 0.5619), (3.287, 1.311, 0.562), (2.974, 1.431, 0.5623), (2.857, 1.441, 0.5623), (-0.0008689, 1.196, 0.5618), (3.64, 0.7612, 0.561), (3.615, 0.8738, 0.5612), (-3.518, 1.082, 0.5616), (-3.451, 1.17, 0.5618), (-3.571, 0.9835, 0.5614), (-3.185, 1.367, 0.5621), (-3.08, 1.407, 0.5622), (-3.372, 1.248, 0.5619), (-3.283, 1.315, 0.562), (-2.969, 1.432, 0.5623), (-2.853, 1.442, 0.5623), (-3.638, 0.7638, 0.561), (-3.613, 0.8769, 0.5612), (-1.525, -0.004294, 0.5595), (-1.582, -0.2913, 0.5589), (-1.745, -0.5346, 0.5584), (-1.988, -0.6972, 0.5581), (-2.275, -0.7543, 0.558), (-2.562, -0.6972, 0.5581), (-2.805, -0.5346, 0.5584), (-2.968, -0.2913, 0.5589), (-3.025, -0.004294, 0.5595), (-2.968, 0.2827, 0.56), (-2.805, 0.526, 0.5605), (-2.562, 0.6886, 0.5608), (-2.275, 0.7457, 0.5609), (-1.988, 0.6886, 0.5608), (-1.745, 0.526, 0.5605), (-1.582, 0.2827, 0.56), (3.025, -0.004294, 0.5595), (2.968, -0.2913, 0.5589), (2.805, -0.5346, 0.5584), (2.562, -0.6972, 0.5581), (2.275, -0.7543, 0.558), (1.988, -0.6972, 0.5581), (1.745, -0.5346, 0.5584), (1.582, -0.2913, 0.5589), (1.525, -0.004294, 0.5595), (1.582, 0.2827, 0.56), (1.745, 0.526, 0.5605), (1.988, 0.6886, 0.5608), (2.275, 0.7457, 0.5609), (2.562, 0.6886, 0.5608), (2.805, 0.526, 0.5605), (2.968, 0.2827, 0.56), (-3.219, 1.017, 0.5615), (-3.331, -0.8548, 0.5578), (2.917, 1.16, 0.5617), (2.918, -1.172, 0.5572), (-3.389, 0.785, 0.561), (-3.37, 1.041, 0.5615), (-3.244, 1.168, 0.5618), (-2.912, 1.162, 0.5617), (-3.484, -0.8047, 0.5579), (-2.914, -1.17, 0.5572), (-3.27, -1.077, 0.5573), (-3.419, -0.9738, 0.5575), (3.004, 1.28, 0.562), (3.221, 1.014, 0.5615), (3.351, -0.7895, 0.5579), (3.188, -1.1, 0.5573), (3.003, -1.291, 0.5569), (-3.083, 1.245, 0.5619), (-2.997, -1.29, 0.5569), (-3.163, -1.218, 0.5571), (3.167, 1.205, 0.5618), (3.373, 1.038, 0.5615), (3.457, -0.8914, 0.5577), (3.454, 0.8789, 0.5612), (3.363, -1.044, 0.5574), (-3.687, -0.4022, 0.5587), (-1.454, 1.322, 0.5621), (-0.9848, 0.5591, 0.5606), (-3.334, 0.2193, 0.5599), (-0.7867, -0.1982, 0.5591), (-1.452, -1.329, 0.5568), (1.456, 1.321, 0.5621), (3.332, 0.219, 0.5599), (1.455, -1.331, 0.5568), (0.9853, 0.5591, 0.5606), (-3.102, -0.5995, 0.5583), (2.784, 0.8653, 0.5612), (-2.187, 1.425, 0.5623), (2.782, -0.88, 0.5577), (-2.187, -1.429, 0.5567), (-2.781, 0.8707, 0.5612), (3.688, -0.4036, 0.5587), (-1.334, 0.4558, 0.5604), (-1.169, -0.5107, 0.5585), (-1.193, -0.161, 0.5591), (1.822, 1.379, 0.5622), (3.256, -0.2096, 0.559), (0.7868, -0.1955, 0.5591), (1.382, -0.8632, 0.5578), (1.335, 0.457, 0.5604), (-2.765, -0.8475, 0.5578), (-3.235, -0.205, 0.5591), (2.187, 1.422, 0.5623), (3.065, 0.5613, 0.5606), (2.374, -0.9095, 0.5577), (-2.376, 0.8991, 0.5612), (-3.064, 0.5616, 0.5606), (-2.372, -0.9087, 0.5577), (-1.576, 0.7313, 0.5609), (-1.537, -0.7582, 0.558), (-1.153, 0.1568, 0.5598), (3.058, -0.5651, 0.5583), (1.192, -0.1622, 0.5591), (1.622, -0.7163, 0.5581), (1.153, 0.1583, 0.5598), (1.577, 0.7347, 0.5609), (1.953, -0.9172, 0.5577), (-1.951, 0.9092, 0.5612), (-1.951, -0.9177, 0.5577), (1.303, -0.4733, 0.5585), (3.688, 0.3913, 0.5602), (-3.504, 0.5523, 0.5605), (-1.025, -0.3259, 0.5588), (-0.4106, -0.6506, 0.5582), (-0.7626, -0.5242, 0.5584), (-1.342, -0.3653, 0.5587), (-3.135, 0.789, 0.561), (2.444, 1.142, 0.5617), (-1.485, -0.5709, 0.5583), (-3.297, 0.541, 0.5605), (-1.011, -0.7424, 0.558), (-0.7279, -1.233, 0.557), (-1.304, -0.952, 0.5576), (2.184, -1.431, 0.5566), (3.014, 0.9125, 0.5613), (3.25, 0.7631, 0.561), (2.656, 1.284, 0.562), (3.066, -0.8721, 0.5577), (-3.113, 0.326, 0.5601), (3.294, -0.4817, 0.5585), (3.511, -0.5804, 0.5583), (-2.905, -0.6339, 0.5582), (-3.019, -0.8963, 0.5577), (-3.085, -0.3875, 0.5587), (-3.312, -0.4401, 0.5586), (-3.182, 0.07195, 0.5596), (2.592, 0.8324, 0.5611), (2.083, 0.9083, 0.5612), (1.931, 1.129, 0.5617), (2.862, 0.658, 0.5608), (3.138, 0.2866, 0.56), (-2.86, 0.6618, 0.5608), (2.857, -0.6742, 0.5581), (3.1, -0.3383, 0.5588), (-1.558, 1.031, 0.5615), (-3.687, 0.3944, 0.5602), (-2.946, 0.9582, 0.5613), (3.183, 0.01573, 0.5595), (-1.279, 0.6539, 0.5607), (-1.192, 0.8354, 0.5611), (3.291, 0.5, 0.5604), (3.465, 0.6206, 0.5607), (3.486, 0.3612, 0.5602), (-3.545, 0.1908, 0.5598), (-0.9185, -1.005, 0.5575), (2.156, -1.148, 0.5572), (2.529, -1.447, 0.5566), (-1.839, 1.256, 0.5619), (-2.491, 1.171, 0.5618), (-2.524, -1.151, 0.5572), (-0.7285, 1.225, 0.5619), (-0.6764, -0.8186, 0.5579), (-0.2454, -0.9413, 0.5576), (-1.09, -1.274, 0.557), (-1.292, -1.149, 0.5572), (-1.706, -1.124, 0.5573), (1.835, -1.284, 0.5569), (-1.85, 1.071, 0.5616), (-2.159, 1.185, 0.5618), (-2.543, 0.9894, 0.5614), (-2.689, 1.289, 0.562), (-2.553, -0.9809, 0.5575), (-2.156, -1.127, 0.5572), (-2.685, -1.296, 0.5569), (-1.091, 1.265, 0.5619), (-0.9342, 1.017, 0.5615), (-1.674, -0.9379, 0.5576), (-1.82, -1.386, 0.5567), (1.558, -1.1, 0.5573), (1.667, -0.9363, 0.5576), (2.515, -1.094, 0.5573), (2.756, -1.068, 0.5574), (2.383, -1.281, 0.5569), (-2.158, 1.014, 0.5615), (-2.307, -1.265, 0.557), (-1.255, 1.088, 0.5616), (-0.377, 0.9197, 0.5613), (-1.942, -1.231, 0.557), (1.869, -1.095, 0.5573), (-0.6364, 1.031, 0.5615), (-0.3652, 1.202, 0.5618), (-0.71, 0.7602, 0.561), (0.0464, 0.3686, 0.5602), (-0.272, 0.6118, 0.5607), (-0.4409, 0.7512, 0.5609), (-0.6161, 0.527, 0.5605), (-0.8236, 0.3066, 0.5601), (-0.3786, 0.292, 0.56), (-0.7847, 0.05691, 0.5596), (-0.1922, -0.07314, 0.5593), (-0.5231, -0.07129, 0.5593), (-0.36, -0.3525, 0.5588), (-0.2159, 0.4375, 0.5603), (-0.07788, 0.1487, 0.5598), (0.528, 0.1483, 0.5598), (-0.3806, 0.0998, 0.5597), (0.2231, -0.02947, 0.5594), (0.2257, 0.209, 0.5599), (0.5187, 0.4584, 0.5604), (0.5483, -0.05413, 0.5594), (0.8745, 0.01851, 0.5595), (0.32, -0.3527, 0.5588), (0.06126, -0.2146, 0.559), (-0.6472, -0.3561, 0.5588), (0.8344, 0.3143, 0.5601), (0.1746, 0.6422, 0.5607), (-0.02005, -0.5267, 0.5584), (-0.07804, 0.8007, 0.561), (-0.09914, 1.004, 0.5614), (0.9957, 1.063, 0.5615), (1.093, 1.266, 0.5619), (0.7289, -1.232, 0.557), (-0.09901, -0.7415, 0.558), (0.2836, -0.6902, 0.5581), (0.6519, -0.5441, 0.5584), (1.251, -1.042, 0.5574), (0.3482, 0.929, 0.5613), (0.6213, -0.3546, 0.5588), (0.954, -0.4402, 0.5586), (1.12, -0.6697, 0.5581), (0.9499, -0.9626, 0.5576), (0.7311, 1.227, 0.5619), (1.299, 1.12, 0.5617), (0.6405, -0.7987, 0.5579), (0.8453, -0.6841, 0.5581), (0.6403, -1.019, 0.5575), (0.3659, -1.21, 0.5571), (0.2482, -0.9546, 0.5576), (1.091, -1.274, 0.557), (0.7246, 0.9498, 0.5613), (1.046, 0.7885, 0.561), (1.385, 0.9194, 0.5613), (1.269, 0.6673, 0.5608), (0.5574, 0.7169, 0.5609), (1.656, 0.9108, 0.5612), (-0.0035, -1.023, 0.5574), (-3.472, -0.1239, 0.5592), (-3.5, -0.363, 0.5587), (3.47, -0.0549, 0.5594), (3.485, -0.3267, 0.5588), (2.716, 1.079, 0.5616), (1.649, 1.181, 0.5618), (2.208, 1.058, 0.5615), (-2.766, -1.041, 0.5574), (-0.365, -1.21, 0.5571), (-0.5632, -1.03, 0.5574), (0.3658, 1.203, 0.5618)], [], [(120, 181, 136), (218, 219, 228), (85, 38, 42), (164, 82, 93), (76, 177, 176), (86, 80, 85), (64, 180, 187), (87, 97, 44), (95, 167, 94), (85, 37, 38), (85, 39, 37), (284, 281, 291), (211, 212, 199), (84, 47, 39), (61, 147, 138), (156, 159, 84), (40, 97, 86), (183, 141, 182), (86, 97, 80), (231, 215, 229), (59, 135, 60), (107, 122, 188), (188, 122, 138), (120, 136, 156), (53, 130, 171), (197, 208, 117), (137, 53, 52), (47, 84, 46), (133, 164, 165), (115, 171, 172), (138, 122, 62), (100, 28, 31), (293, 172, 130), (56, 173, 131), (122, 63, 62), (45, 87, 44), (81, 88, 174), (8, 96, 7), (83, 221, 167), (23, 88, 24), (91, 24, 88), (91, 14, 13), (3, 96, 95), (83, 95, 96), (13, 15, 91), (102, 104, 94), (80, 97, 87), (18, 90, 99), (213, 98, 89), (18, 14, 90), (89, 99, 90), (99, 16, 19), (18, 99, 19), (17, 16, 98), (88, 81, 91), (44, 97, 41), (55, 54, 171), (29, 92, 32), (14, 91, 90), (29, 28, 92), (49, 48, 124), (152, 155, 124), (131, 174, 286), (183, 182, 66), (21, 20, 98), (20, 17, 98), (166, 290, 157), (181, 59, 58), (148, 137, 52), (211, 130, 137), (286, 105, 22), (289, 170, 169), (50, 49, 155), (105, 287, 23), (55, 173, 56), (98, 16, 99), (231, 234, 235), (187, 183, 64), (108, 168, 175), (129, 145, 74), (145, 177, 75), (292, 178, 132), (236, 140, 122), (32, 92, 33), (282, 281, 145), (91, 15, 24), (97, 40, 41), (144, 129, 73), (171, 130, 172), (191, 103, 35), (79, 180, 64), (101, 27, 103), (81, 90, 91), (39, 85, 84), (179, 77, 176), (284, 178, 177), (100, 92, 28), (75, 74, 145), (25, 101, 26), (179, 133, 79), (70, 69, 143), (101, 30, 26), (158, 139, 51), (101, 93, 100), (100, 82, 92), (80, 156, 84), (102, 94, 170), (140, 63, 122), (60, 135, 147), (179, 79, 78), (151, 84, 159), (103, 36, 35), (124, 48, 140), (30, 101, 100), (193, 286, 22), (187, 126, 183), (83, 8, 196), (86, 85, 42), (57, 56, 175), (86, 42, 43), (279, 280, 283), (43, 40, 86), (98, 99, 89), (68, 134, 146), (112, 187, 180), (144, 72, 142), (184, 147, 207), (80, 84, 85), (66, 182, 67), (68, 67, 134), (172, 90, 81), (82, 100, 93), (12, 102, 11), (160, 139, 123), (5, 104, 1), (104, 5, 95), (0, 104, 102), (11, 170, 121), (108, 151, 159), (286, 193, 108), (5, 6, 95), (94, 104, 95), (103, 27, 36), (83, 96, 8), (96, 3, 4), (7, 96, 4), (192, 190, 191), (0, 1, 104), (6, 3, 95), (2, 0, 102), (93, 101, 103), (102, 12, 2), (169, 141, 183), (25, 27, 101), (266, 283, 255), (129, 74, 73), (142, 72, 71), (30, 100, 31), (57, 168, 181), (210, 117, 198), (139, 148, 51), (199, 213, 293), (138, 62, 61), (124, 140, 238), (152, 154, 123), (158, 51, 50), (48, 63, 140), (152, 124, 109), (33, 82, 166), (132, 33, 166), (126, 187, 288), (182, 141, 118), (71, 70, 149), (139, 160, 162), (291, 272, 111), (142, 149, 268), (144, 73, 72), (284, 177, 145), (137, 130, 53), (167, 169, 94), (131, 173, 174), (108, 175, 131), (279, 259, 280), (92, 82, 33), (116, 290, 164), (180, 133, 190), (118, 134, 67), (143, 69, 146), (120, 135, 59), (207, 147, 223), (136, 181, 168), (193, 185, 151), (148, 52, 51), (205, 148, 216), (61, 60, 147), (184, 189, 138), (123, 154, 160), (10, 121, 289), (107, 236, 122), (235, 236, 107), (288, 289, 126), (141, 169, 167), (70, 143, 149), (239, 243, 246), (69, 68, 146), (71, 149, 142), (250, 142, 127), (129, 144, 254), (114, 282, 129), (114, 283, 280), (195, 146, 134), (143, 146, 219), (135, 120, 209), (198, 223, 209), (162, 205, 216), (121, 170, 289), (128, 269, 143), (269, 274, 268), (192, 10, 288), (165, 190, 133), (46, 151, 185), (84, 151, 46), (253, 240, 241), (155, 152, 123), (241, 154, 253), (262, 202, 153), (253, 152, 109), (153, 201, 154), (123, 139, 158), (49, 124, 155), (80, 87, 186), (159, 156, 136), (200, 229, 215), (160, 194, 162), (50, 155, 158), (123, 158, 155), (159, 136, 168), (151, 108, 193), (295, 161, 194), (201, 295, 194), (198, 186, 87), (220, 222, 195), (230, 226, 229), (204, 205, 162), (263, 251, 264), (189, 184, 225), (165, 164, 93), (133, 116, 164), (103, 165, 93), (165, 191, 190), (206, 228, 195), (291, 125, 178), (83, 167, 95), (141, 167, 118), (184, 197, 106), (157, 290, 176), (57, 175, 168), (213, 21, 98), (94, 169, 170), (11, 102, 170), (171, 115, 173), (53, 171, 54), (90, 172, 89), (81, 115, 172), (171, 173, 55), (174, 173, 115), (81, 174, 115), (287, 88, 23), (159, 168, 108), (56, 131, 175), (176, 116, 179), (76, 176, 77), (75, 177, 76), (290, 116, 176), (292, 176, 177), (125, 291, 111), (179, 78, 77), (116, 133, 179), (288, 187, 112), (79, 133, 180), (59, 181, 120), (57, 181, 58), (67, 182, 118), (183, 66, 65), (64, 183, 65), (169, 183, 126), (138, 189, 188), (138, 147, 184), (120, 156, 186), (80, 186, 156), (225, 106, 214), (194, 203, 204), (103, 191, 165), (180, 190, 112), (35, 150, 191), (192, 191, 150), (10, 192, 150), (112, 190, 192), (286, 108, 131), (22, 185, 193), (201, 194, 160), (204, 203, 110), (221, 196, 222), (206, 195, 163), (195, 134, 220), (134, 118, 220), (207, 197, 184), (117, 106, 197), (198, 209, 186), (45, 210, 87), (212, 137, 148), (213, 119, 21), (154, 201, 160), (107, 188, 189), (201, 153, 202), (153, 241, 256), (295, 294, 161), (204, 110, 205), (194, 161, 203), (194, 204, 162), (227, 119, 224), (205, 227, 212), (163, 113, 206), (206, 113, 218), (147, 135, 223), (117, 208, 198), (197, 207, 208), (186, 209, 120), (223, 198, 208), (117, 210, 45), (198, 87, 210), (212, 211, 137), (293, 211, 199), (205, 212, 148), (224, 212, 227), (293, 213, 89), (213, 199, 224), (200, 215, 214), (225, 184, 106), (189, 215, 231), (148, 139, 216), (162, 216, 139), (164, 290, 82), (205, 110, 217), (219, 218, 128), (143, 219, 128), (146, 195, 228), (221, 220, 118), (163, 222, 196), (167, 221, 118), (196, 221, 83), (195, 222, 163), (221, 222, 220), (209, 223, 135), (207, 223, 208), (213, 224, 119), (199, 212, 224), (214, 215, 225), (189, 225, 215), (254, 248, 114), (234, 231, 226), (205, 217, 227), (119, 227, 217), (218, 228, 206), (146, 228, 219), (230, 34, 258), (231, 229, 226), (266, 257, 258), (229, 200, 230), (231, 107, 189), (248, 254, 244), (240, 109, 238), (233, 257, 255), (231, 235, 107), (257, 234, 226), (235, 234, 233), (242, 233, 255), (237, 236, 235), (233, 242, 235), (140, 236, 238), (243, 247, 246), (238, 109, 124), (237, 245, 236), (243, 239, 245), (232, 243, 237), (252, 239, 246), (238, 236, 245), (240, 239, 241), (246, 251, 252), (154, 241, 153), (232, 237, 242), (235, 242, 237), (243, 232, 247), (245, 239, 240), (247, 248, 244), (250, 144, 142), (238, 245, 240), (237, 243, 245), (244, 249, 246), (249, 251, 246), (247, 232, 248), (246, 247, 244), (255, 232, 242), (248, 232, 255), (244, 254, 250), (249, 127, 267), (127, 249, 250), (244, 250, 249), (269, 268, 149), (252, 256, 241), (256, 252, 251), (241, 239, 252), (152, 253, 154), (240, 253, 109), (129, 254, 114), (250, 254, 144), (233, 234, 257), (271, 279, 296), (274, 270, 273), (153, 256, 262), (226, 258, 257), (34, 266, 258), (230, 258, 226), (266, 34, 296), (259, 279, 271), (260, 111, 272), (279, 283, 266), (279, 266, 296), (270, 128, 265), (264, 273, 263), (256, 263, 262), (263, 277, 262), (251, 263, 256), (273, 270, 275), (251, 267, 264), (143, 269, 149), (270, 278, 261), (262, 277, 285), (255, 257, 266), (249, 267, 251), (127, 142, 268), (264, 267, 268), (127, 268, 267), (265, 128, 218), (270, 269, 128), (218, 113, 265), (278, 270, 265), (275, 277, 273), (259, 281, 280), (283, 114, 248), (274, 273, 264), (275, 270, 261), (268, 274, 264), (270, 274, 269), (273, 277, 263), (276, 277, 275), (9, 285, 276), (275, 261, 276), (277, 276, 285), (259, 272, 281), (265, 113, 278), (260, 272, 259), (272, 291, 281), (282, 280, 281), (248, 255, 283), (290, 166, 82), (129, 282, 145), (114, 280, 282), (259, 271, 260), (157, 292, 132), (132, 166, 157), (145, 281, 284), (294, 285, 9), (262, 285, 202), (287, 286, 174), (88, 287, 174), (105, 286, 287), (192, 288, 112), (126, 289, 169), (289, 288, 10), (178, 125, 132), (284, 291, 178), (177, 178, 292), (176, 292, 157), (172, 293, 89), (211, 293, 130), (201, 202, 295), (285, 294, 202), (294, 295, 202)])
me_tissue_003.materials.append(mat_wireframe)
me_tissue_003.update()
me_tissue_004 = bpy.data.meshes.new('tissue.004')
me_tissue_004.from_pydata([(3.516, -1.085, -0.5677), (3.452, -1.175, -0.5679), (3.571, -0.9881, -0.5675), (3.185, -1.375, -0.5682), (3.08, -1.416, -0.5683), (3.374, -1.253, -0.568), (3.285, -1.322, -0.5681), (2.966, -1.438, -0.5684), (2.848, -1.444, -0.5684), (0.0004754, -1.202, -0.5679), (3.71, -0.003647, -0.5655), (3.637, -0.7709, -0.5671), (3.611, -0.8827, -0.5673), (-3.518, -1.086, -0.5677), (-3.45, -1.174, -0.5678), (-3.571, -0.9876, -0.5675), (-3.184, -1.373, -0.5682), (-3.079, -1.414, -0.5683), (-3.37, -1.253, -0.568), (-3.282, -1.321, -0.5681), (-2.968, -1.439, -0.5684), (-2.853, -1.449, -0.5684), (-3.709, -0.00323, -0.5655), (-3.634, -0.768, -0.5671), (-3.61, -0.8813, -0.5673), (3.521, 1.08, -0.5634), (3.454, 1.169, -0.5632), (3.574, 0.9819, -0.5636), (3.19, 1.366, -0.5629), (3.085, 1.408, -0.5628), (3.374, 1.246, -0.5631), (3.287, 1.313, -0.563), (2.974, 1.433, -0.5627), (2.857, 1.443, -0.5627), (-0.0008689, 1.198, -0.5632), (3.64, 0.7634, -0.564), (3.615, 0.876, -0.5638), (-3.518, 1.084, -0.5634), (-3.451, 1.172, -0.5632), (-3.571, 0.9857, -0.5636), (-3.185, 1.369, -0.5629), (-3.08, 1.409, -0.5628), (-3.372, 1.25, -0.5631), (-3.283, 1.317, -0.563), (-2.969, 1.434, -0.5627), (-2.853, 1.444, -0.5627), (-3.638, 0.7661, -0.564), (-3.613, 0.8791, -0.5638), (-1.525, -0.002084, -0.5655), (-1.582, -0.2891, -0.5661), (-1.745, -0.5324, -0.5666), (-1.988, -0.695, -0.5669), (-2.275, -0.7521, -0.567), (-2.562, -0.695, -0.5669), (-2.805, -0.5324, -0.5666), (-2.968, -0.2891, -0.5661), (-3.025, -0.002084, -0.5655), (-2.968, 0.2849, -0.565), (-2.805, 0.5282, -0.5645), (-2.562, 0.6908, -0.5642), (-2.275, 0.7479, -0.5641), (-1.988, 0.6908, -0.5642), (-1.745, 0.5282, -0.5645), (-1.582, 0.2849, -0.565), (3.025, -0.002084, -0.5655), (2.968, -0.2891, -0.5661), (2.805, -0.5324, -0.5666), (2.562, -0.695, -0.5669), (2.275, -0.7521, -0.567), (1.988, -0.695, -0.5669), (1.745, -0.5324, -0.5666), (1.582, -0.2891, -0.5661), (1.525, -0.002084, -0.5655), (1.582, 0.2849, -0.565), (1.745, 0.5282, -0.5645), (1.988, 0.6908, -0.5642), (2.275, 0.7479, -0.5641), (2.562, 0.6908, -0.5642), (2.805, 0.5282, -0.5645), (2.968, 0.2849, -0.565), (-3.219, 1.019, -0.5635), (-3.331, -0.8526, -0.5672), (2.917, 1.163, -0.5633), (2.918, -1.17, -0.5678), (-3.389, 0.7872, -0.564), (-3.37, 1.043, -0.5635), (-3.244, 1.17, -0.5632), (-2.912, 1.164, -0.5633), (-3.484, -0.8025, -0.5671), (-2.914, -1.168, -0.5678), (-3.27, -1.074, -0.5677), (-3.419, -0.9716, -0.5675), (3.004, 1.282, -0.563), (3.221, 1.017, -0.5635), (3.351, -0.7872, -0.5671), (3.188, -1.097, -0.5677), (3.003, -1.288, -0.5681), (-3.083, 1.248, -0.5631), (-2.997, -1.287, -0.5681), (-3.163, -1.216, -0.5679), (3.167, 1.208, -0.5632), (3.373, 1.041, -0.5635), (3.457, -0.8892, -0.5673), (3.454, 0.8811, -0.5638), (3.363, -1.042, -0.5676), (-3.687, -0.4, -0.5663), (-1.454, 1.324, -0.5629), (-0.9848, 0.5613, -0.5644), (-3.334, 0.2215, -0.5651), (-0.7867, -0.196, -0.5659), (-1.452, -1.327, -0.5681), (1.456, 1.323, -0.5629), (3.332, 0.2212, -0.5651), (1.455, -1.329, -0.5682), (0.9853, 0.5614, -0.5644), (-3.102, -0.5973, -0.5667), (2.784, 0.8675, -0.5638), (-2.187, 1.427, -0.5627), (2.782, -0.8778, -0.5673), (-2.187, -1.427, -0.5683), (-2.781, 0.8729, -0.5638), (3.688, -0.4013, -0.5663), (-1.334, 0.458, -0.5646), (-1.169, -0.5085, -0.5665), (-1.193, -0.1588, -0.5659), (1.822, 1.381, -0.5628), (3.256, -0.2074, -0.566), (0.7868, -0.1933, -0.5659), (1.382, -0.8609, -0.5672), (1.335, 0.4592, -0.5646), (-2.765, -0.8452, -0.5672), (-3.235, -0.2028, -0.5659), (2.187, 1.424, -0.5627), (3.065, 0.5635, -0.5644), (2.374, -0.9073, -0.5673), (-2.376, 0.9013, -0.5638), (-3.064, 0.5638, -0.5644), (-2.372, -0.9065, -0.5673), (-1.576, 0.7335, -0.5641), (-1.537, -0.756, -0.567), (-1.153, 0.159, -0.5652), (3.058, -0.5629, -0.5666), (1.192, -0.16, -0.5659), (1.622, -0.7141, -0.5669), (1.153, 0.1605, -0.5652), (1.577, 0.7369, -0.5641), (1.953, -0.9149, -0.5673), (-1.951, 0.9114, -0.5638), (-1.951, -0.9155, -0.5673), (1.303, -0.4711, -0.5665), (3.688, 0.3935, -0.5648), (-3.504, 0.5545, -0.5645), (-1.025, -0.3236, -0.5662), (-0.4106, -0.6484, -0.5668), (-0.7626, -0.522, -0.5666), (-1.342, -0.3631, -0.5663), (-3.135, 0.7912, -0.564), (2.444, 1.144, -0.5633), (-1.485, -0.5686, -0.5667), (-3.297, 0.5432, -0.5645), (-1.011, -0.7402, -0.567), (-0.7279, -1.231, -0.568), (-1.304, -0.9498, -0.5674), (2.184, -1.429, -0.5683), (3.014, 0.9147, -0.5637), (3.25, 0.7653, -0.564), (2.656, 1.287, -0.563), (3.066, -0.8699, -0.5673), (-3.113, 0.3283, -0.5649), (3.294, -0.4795, -0.5665), (3.511, -0.5782, -0.5667), (-2.905, -0.6317, -0.5668), (-3.019, -0.8941, -0.5673), (-3.085, -0.3853, -0.5663), (-3.312, -0.4378, -0.5664), (-3.182, 0.07416, -0.5654), (2.592, 0.8346, -0.5639), (2.083, 0.9105, -0.5638), (1.931, 1.132, -0.5633), (2.862, 0.6602, -0.5642), (3.138, 0.2888, -0.565), (-2.86, 0.664, -0.5642), (2.857, -0.6719, -0.5669), (3.1, -0.3361, -0.5662), (-1.558, 1.033, -0.5635), (-3.687, 0.3966, -0.5648), (-2.946, 0.9604, -0.5637), (3.183, 0.01794, -0.5655), (-1.279, 0.6561, -0.5643), (-1.192, 0.8376, -0.5639), (3.291, 0.5022, -0.5646), (3.465, 0.6228, -0.5643), (3.486, 0.3635, -0.5648), (-3.545, 0.193, -0.5652), (-0.9185, -1.002, -0.5675), (2.156, -1.146, -0.5678), (2.529, -1.445, -0.5684), (-1.839, 1.258, -0.5631), (-2.491, 1.173, -0.5632), (-2.524, -1.149, -0.5678), (-0.7285, 1.228, -0.5631), (-0.6764, -0.8164, -0.5671), (-0.2454, -0.9391, -0.5674), (-1.09, -1.271, -0.568), (-1.292, -1.147, -0.5678), (-1.706, -1.122, -0.5677), (1.835, -1.282, -0.5681), (-1.85, 1.073, -0.5634), (-2.159, 1.187, -0.5632), (-2.543, 0.9916, -0.5636), (-2.689, 1.291, -0.563), (-2.553, -0.9787, -0.5675), (-2.156, -1.125, -0.5678), (-2.685, -1.294, -0.5681), (-1.091, 1.268, -0.5631), (-0.9342, 1.019, -0.5635), (-1.674, -0.9357, -0.5674), (-1.82, -1.384, -0.5683), (1.558, -1.098, -0.5677), (1.667, -0.9341, -0.5674), (2.515, -1.092, -0.5677), (2.756, -1.066, -0.5676), (2.383, -1.279, -0.5681), (-2.158, 1.016, -0.5635), (-2.307, -1.263, -0.568), (-1.255, 1.09, -0.5634), (-0.377, 0.9219, -0.5637), (-1.942, -1.228, -0.568), (1.869, -1.093, -0.5677), (-0.6364, 1.033, -0.5635), (-0.3652, 1.204, -0.5632), (-0.71, 0.7624, -0.564), (0.0464, 0.3708, -0.5648), (-0.272, 0.614, -0.5643), (-0.4409, 0.7534, -0.5641), (-0.6161, 0.5292, -0.5645), (-0.8236, 0.3088, -0.5649), (-0.3786, 0.2942, -0.565), (-0.7847, 0.05912, -0.5654), (-0.1922, -0.07093, -0.5657), (-0.5231, -0.06908, -0.5657), (-0.36, -0.3503, -0.5662), (-0.2159, 0.4397, -0.5647), (-0.07788, 0.1509, -0.5652), (0.528, 0.1506, -0.5652), (-0.3806, 0.102, -0.5653), (0.2231, -0.02726, -0.5656), (0.2257, 0.2112, -0.5651), (0.5187, 0.4606, -0.5646), (0.5483, -0.05192, -0.5656), (0.8745, 0.02072, -0.5655), (0.32, -0.3505, -0.5662), (0.06126, -0.2124, -0.566), (-0.6472, -0.3539, -0.5662), (0.8344, 0.3165, -0.5649), (0.1746, 0.6444, -0.5643), (-0.02005, -0.5245, -0.5666), (-0.07804, 0.8029, -0.564), (-0.09914, 1.006, -0.5636), (0.9957, 1.065, -0.5634), (1.093, 1.268, -0.5631), (0.7289, -1.23, -0.568), (-0.09901, -0.7393, -0.567), (0.2836, -0.688, -0.5669), (0.6519, -0.5419, -0.5666), (1.251, -1.04, -0.5676), (0.3482, 0.9312, -0.5637), (0.6213, -0.3524, -0.5662), (0.954, -0.438, -0.5664), (1.12, -0.6675, -0.5669), (0.9499, -0.9604, -0.5674), (0.7311, 1.229, -0.5631), (1.299, 1.122, -0.5633), (0.6405, -0.7965, -0.5671), (0.8453, -0.6819, -0.5669), (0.6403, -1.017, -0.5675), (0.3659, -1.207, -0.5679), (0.2482, -0.9524, -0.5674), (1.091, -1.272, -0.568), (0.7246, 0.952, -0.5637), (1.046, 0.7907, -0.564), (1.385, 0.9216, -0.5637), (1.269, 0.6695, -0.5642), (0.5574, 0.7191, -0.5641), (1.656, 0.913, -0.5637), (-0.0035, -1.021, -0.5675), (-3.472, -0.1217, -0.5658), (-3.5, -0.3608, -0.5663), (3.47, -0.05269, -0.5656), (3.485, -0.3245, -0.5662), (2.716, 1.082, -0.5634), (1.649, 1.183, -0.5632), (2.208, 1.06, -0.5635), (-2.766, -1.039, -0.5676), (-0.365, -1.207, -0.5679), (-0.5632, -1.028, -0.5676), (0.3658, 1.206, -0.5632)], [], [(120, 181, 136), (218, 219, 228), (85, 38, 42), (164, 82, 93), (76, 177, 176), (86, 80, 85), (64, 180, 187), (87, 97, 44), (95, 167, 94), (85, 37, 38), (85, 39, 37), (284, 281, 291), (211, 212, 199), (84, 47, 39), (61, 147, 138), (156, 159, 84), (40, 97, 86), (183, 141, 182), (86, 97, 80), (231, 215, 229), (59, 135, 60), (107, 122, 188), (188, 122, 138), (120, 136, 156), (53, 130, 171), (197, 208, 117), (137, 53, 52), (47, 84, 46), (133, 164, 165), (115, 171, 172), (138, 122, 62), (100, 28, 31), (293, 172, 130), (56, 173, 131), (122, 63, 62), (45, 87, 44), (81, 88, 174), (8, 96, 7), (83, 221, 167), (23, 88, 24), (91, 24, 88), (91, 14, 13), (3, 96, 95), (83, 95, 96), (13, 15, 91), (102, 104, 94), (80, 97, 87), (18, 90, 99), (213, 98, 89), (18, 14, 90), (89, 99, 90), (99, 16, 19), (18, 99, 19), (17, 16, 98), (88, 81, 91), (44, 97, 41), (55, 54, 171), (29, 92, 32), (14, 91, 90), (29, 28, 92), (49, 48, 124), (152, 155, 124), (131, 174, 286), (183, 182, 66), (21, 20, 98), (20, 17, 98), (166, 290, 157), (181, 59, 58), (148, 137, 52), (211, 130, 137), (286, 105, 22), (289, 170, 169), (50, 49, 155), (105, 287, 23), (55, 173, 56), (98, 16, 99), (231, 234, 235), (187, 183, 64), (108, 168, 175), (129, 145, 74), (145, 177, 75), (292, 178, 132), (236, 140, 122), (32, 92, 33), (282, 281, 145), (91, 15, 24), (97, 40, 41), (144, 129, 73), (171, 130, 172), (191, 103, 35), (79, 180, 64), (101, 27, 103), (81, 90, 91), (39, 85, 84), (179, 77, 176), (284, 178, 177), (100, 92, 28), (75, 74, 145), (25, 101, 26), (179, 133, 79), (70, 69, 143), (101, 30, 26), (158, 139, 51), (101, 93, 100), (100, 82, 92), (80, 156, 84), (102, 94, 170), (140, 63, 122), (60, 135, 147), (179, 79, 78), (151, 84, 159), (103, 36, 35), (124, 48, 140), (30, 101, 100), (193, 286, 22), (187, 126, 183), (83, 8, 196), (86, 85, 42), (57, 56, 175), (86, 42, 43), (279, 280, 283), (43, 40, 86), (98, 99, 89), (68, 134, 146), (112, 187, 180), (144, 72, 142), (184, 147, 207), (80, 84, 85), (66, 182, 67), (68, 67, 134), (172, 90, 81), (82, 100, 93), (12, 102, 11), (160, 139, 123), (5, 104, 1), (104, 5, 95), (0, 104, 102), (11, 170, 121), (108, 151, 159), (286, 193, 108), (5, 6, 95), (94, 104, 95), (103, 27, 36), (83, 96, 8), (96, 3, 4), (7, 96, 4), (192, 190, 191), (0, 1, 104), (6, 3, 95), (2, 0, 102), (93, 101, 103), (102, 12, 2), (169, 141, 183), (25, 27, 101), (266, 283, 255), (129, 74, 73), (142, 72, 71), (30, 100, 31), (57, 168, 181), (210, 117, 198), (139, 148, 51), (199, 213, 293), (138, 62, 61), (124, 140, 238), (152, 154, 123), (158, 51, 50), (48, 63, 140), (152, 124, 109), (33, 82, 166), (132, 33, 166), (126, 187, 288), (182, 141, 118), (71, 70, 149), (139, 160, 162), (291, 272, 111), (142, 149, 268), (144, 73, 72), (284, 177, 145), (137, 130, 53), (167, 169, 94), (131, 173, 174), (108, 175, 131), (279, 259, 280), (92, 82, 33), (116, 290, 164), (180, 133, 190), (118, 134, 67), (143, 69, 146), (120, 135, 59), (207, 147, 223), (136, 181, 168), (193, 185, 151), (148, 52, 51), (205, 148, 216), (61, 60, 147), (184, 189, 138), (123, 154, 160), (10, 121, 289), (107, 236, 122), (235, 236, 107), (288, 289, 126), (141, 169, 167), (70, 143, 149), (239, 243, 246), (69, 68, 146), (71, 149, 142), (250, 142, 127), (129, 144, 254), (114, 282, 129), (114, 283, 280), (195, 146, 134), (143, 146, 219), (135, 120, 209), (198, 223, 209), (162, 205, 216), (121, 170, 289), (128, 269, 143), (269, 274, 268), (192, 10, 288), (165, 190, 133), (46, 151, 185), (84, 151, 46), (253, 240, 241), (155, 152, 123), (241, 154, 253), (262, 202, 153), (253, 152, 109), (153, 201, 154), (123, 139, 158), (49, 124, 155), (80, 87, 186), (159, 156, 136), (200, 229, 215), (160, 194, 162), (50, 155, 158), (123, 158, 155), (159, 136, 168), (151, 108, 193), (295, 161, 194), (201, 295, 194), (198, 186, 87), (220, 222, 195), (230, 226, 229), (204, 205, 162), (263, 251, 264), (189, 184, 225), (165, 164, 93), (133, 116, 164), (103, 165, 93), (165, 191, 190), (206, 228, 195), (291, 125, 178), (83, 167, 95), (141, 167, 118), (184, 197, 106), (157, 290, 176), (57, 175, 168), (213, 21, 98), (94, 169, 170), (11, 102, 170), (171, 115, 173), (53, 171, 54), (90, 172, 89), (81, 115, 172), (171, 173, 55), (174, 173, 115), (81, 174, 115), (287, 88, 23), (159, 168, 108), (56, 131, 175), (176, 116, 179), (76, 176, 77), (75, 177, 76), (290, 116, 176), (292, 176, 177), (125, 291, 111), (179, 78, 77), (116, 133, 179), (288, 187, 112), (79, 133, 180), (59, 181, 120), (57, 181, 58), (67, 182, 118), (183, 66, 65), (64, 183, 65), (169, 183, 126), (138, 189, 188), (138, 147, 184), (120, 156, 186), (80, 186, 156), (225, 106, 214), (194, 203, 204), (103, 191, 165), (180, 190, 112), (35, 150, 191), (192, 191, 150), (10, 192, 150), (112, 190, 192), (286, 108, 131), (22, 185, 193), (201, 194, 160), (204, 203, 110), (221, 196, 222), (206, 195, 163), (195, 134, 220), (134, 118, 220), (207, 197, 184), (117, 106, 197), (198, 209, 186), (45, 210, 87), (212, 137, 148), (213, 119, 21), (154, 201, 160), (107, 188, 189), (201, 153, 202), (153, 241, 256), (295, 294, 161), (204, 110, 205), (194, 161, 203), (194, 204, 162), (227, 119, 224), (205, 227, 212), (163, 113, 206), (206, 113, 218), (147, 135, 223), (117, 208, 198), (197, 207, 208), (186, 209, 120), (223, 198, 208), (117, 210, 45), (198, 87, 210), (212, 211, 137), (293, 211, 199), (205, 212, 148), (224, 212, 227), (293, 213, 89), (213, 199, 224), (200, 215, 214), (225, 184, 106), (189, 215, 231), (148, 139, 216), (162, 216, 139), (164, 290, 82), (205, 110, 217), (219, 218, 128), (143, 219, 128), (146, 195, 228), (221, 220, 118), (163, 222, 196), (167, 221, 118), (196, 221, 83), (195, 222, 163), (221, 222, 220), (209, 223, 135), (207, 223, 208), (213, 224, 119), (199, 212, 224), (214, 215, 225), (189, 225, 215), (254, 248, 114), (234, 231, 226), (205, 217, 227), (119, 227, 217), (218, 228, 206), (146, 228, 219), (230, 34, 258), (231, 229, 226), (266, 257, 258), (229, 200, 230), (231, 107, 189), (248, 254, 244), (240, 109, 238), (233, 257, 255), (231, 235, 107), (257, 234, 226), (235, 234, 233), (242, 233, 255), (237, 236, 235), (233, 242, 235), (140, 236, 238), (243, 247, 246), (238, 109, 124), (237, 245, 236), (243, 239, 245), (232, 243, 237), (252, 239, 246), (238, 236, 245), (240, 239, 241), (246, 251, 252), (154, 241, 153), (232, 237, 242), (235, 242, 237), (243, 232, 247), (245, 239, 240), (247, 248, 244), (250, 144, 142), (238, 245, 240), (237, 243, 245), (244, 249, 246), (249, 251, 246), (247, 232, 248), (246, 247, 244), (255, 232, 242), (248, 232, 255), (244, 254, 250), (249, 127, 267), (127, 249, 250), (244, 250, 249), (269, 268, 149), (252, 256, 241), (256, 252, 251), (241, 239, 252), (152, 253, 154), (240, 253, 109), (129, 254, 114), (250, 254, 144), (233, 234, 257), (271, 279, 296), (274, 270, 273), (153, 256, 262), (226, 258, 257), (34, 266, 258), (230, 258, 226), (266, 34, 296), (259, 279, 271), (260, 111, 272), (279, 283, 266), (279, 266, 296), (270, 128, 265), (264, 273, 263), (256, 263, 262), (263, 277, 262), (251, 263, 256), (273, 270, 275), (251, 267, 264), (143, 269, 149), (270, 278, 261), (262, 277, 285), (255, 257, 266), (249, 267, 251), (127, 142, 268), (264, 267, 268), (127, 268, 267), (265, 128, 218), (270, 269, 128), (218, 113, 265), (278, 270, 265), (275, 277, 273), (259, 281, 280), (283, 114, 248), (274, 273, 264), (275, 270, 261), (268, 274, 264), (270, 274, 269), (273, 277, 263), (276, 277, 275), (9, 285, 276), (275, 261, 276), (277, 276, 285), (259, 272, 281), (265, 113, 278), (260, 272, 259), (272, 291, 281), (282, 280, 281), (248, 255, 283), (290, 166, 82), (129, 282, 145), (114, 280, 282), (259, 271, 260), (157, 292, 132), (132, 166, 157), (145, 281, 284), (294, 285, 9), (262, 285, 202), (287, 286, 174), (88, 287, 174), (105, 286, 287), (192, 288, 112), (126, 289, 169), (289, 288, 10), (178, 125, 132), (284, 291, 178), (177, 178, 292), (176, 292, 157), (172, 293, 89), (211, 293, 130), (201, 202, 295), (285, 294, 202), (294, 295, 202)])
me_tissue_004.update()
me_plane = bpy.data.meshes.new('Plane')
me_plane.from_pydata([(-10.0, -10.0, -1.125), (10.0, -10.0, -1.125), (-10.0, 10.0, -1.125), (10.0, 10.0, -1.125)], [], [(0, 1, 3, 2)])
_uv = me_plane.uv_layers.new(name='UVMap')
_uv.uv.foreach_set('vector', [0.0, 0.0, 1.0, 0.0, 1.0, 1.0, 0.0, 1.0])
me_plane.update()

# ---- objects
ob_light = bpy.data.objects.new('Light', light_light)
ob_camera = bpy.data.objects.new('Camera', cam_camera)
ob_cylinder_left = bpy.data.objects.new('Cylinder left', me_cylinder)
ob_cylinder_right = bpy.data.objects.new('Cylinder.right', me_cylinder_001)
ob_tissue_side = bpy.data.objects.new('tissue side', me_tissue_002)
ob_tissue_top = bpy.data.objects.new('tissue top', me_tissue_003)
ob_tissue_bottom = bpy.data.objects.new('tissue bottom', me_tissue_004)
ob_plane = bpy.data.objects.new('Plane', me_plane)
ob_light_001 = bpy.data.objects.new('Light.001', light_light_001)
ob_light_002 = bpy.data.objects.new('Light.002', light_light_002)

# ---- transforms, parenting, visibility, modifiers, constraints
ob_light.location = (-6.083, -0.762, 13.03)
ob_light.rotation_euler = (-3.889, -1.871, 6.102)
ob_light.lock_rotations_4d = False
ob_light.empty_display_type = 'ARROWS'
ob_light.color = (0.0, 0.0, 0.0, 0.0)
ob_light.lineart.crease_threshold = 0.0
ob_camera.location = (-6.438, 9.206, 3.202)
ob_camera.rotation_euler = (1.243, 1.472e-07, 3.763)
ob_camera.scale = (1.0, 1.0, 1.0)
ob_camera.lock_rotations_4d = False
ob_camera.empty_display_type = 'ARROWS'
ob_camera.color = (0.0, 0.0, 0.0, 0.0)
ob_camera.display_type = 'WIRE'
ob_camera.lineart.crease_threshold = 0.0
ob_cylinder_left.location = (0.0, 0.0, 0.0)
ob_cylinder_right.location = (0.0, 0.0, 0.0)
ob_tissue_side.location = (0.0, 0.0, 0.0)
ob_tissue_top.location = (0.0, 0.0, 0.0)
ob_tissue_bottom.location = (0.0, 0.0, 0.0)
ob_plane.location = (0.0, 0.0, 0.0)
ob_plane.is_shadow_catcher = True
ob_light_001.location = (10.64, 6.426, 0.7972)
ob_light_001.rotation_euler = (-3.889, -1.871, 6.102)
ob_light_001.lock_rotations_4d = False
ob_light_001.empty_display_type = 'ARROWS'
ob_light_001.color = (0.0, 0.0, 0.0, 0.0)
ob_light_001.lineart.crease_threshold = 0.0
ob_light_002.location = (-9.905, 6.426, 0.7972)
ob_light_002.rotation_euler = (-3.889, -1.871, 6.102)
ob_light_002.lock_rotations_4d = False
ob_light_002.empty_display_type = 'ARROWS'
ob_light_002.color = (0.0, 0.0, 0.0, 0.0)
ob_light_002.lineart.crease_threshold = 0.0

# ---- collection membership
col_collection.objects.link(ob_light)
col_collection.objects.link(ob_camera)
col_collection.objects.link(ob_cylinder_left)
col_collection.objects.link(ob_cylinder_right)
col_collection.objects.link(ob_tissue_side)
col_collection.objects.link(ob_tissue_top)
col_collection.objects.link(ob_tissue_bottom)
col_collection.objects.link(ob_plane)
col_collection.objects.link(ob_light_001)
col_collection.objects.link(ob_light_002)

# ---- scene / render settings (as saved in the file)
scene.camera = ob_camera
scene.frame_start = 1; scene.frame_end = 250; scene.frame_set(1)
scene.render.engine = 'CYCLES'
scene.render.film_transparent = True
scene.cycles.sampling_pattern = 'TABULATED_SOBOL'
scene.eevee.ray_tracing_options.trace_max_roughness = 0.0
scene.view_settings.look = 'AgX - Very High Contrast'
bpy.context.view_layer.update()
